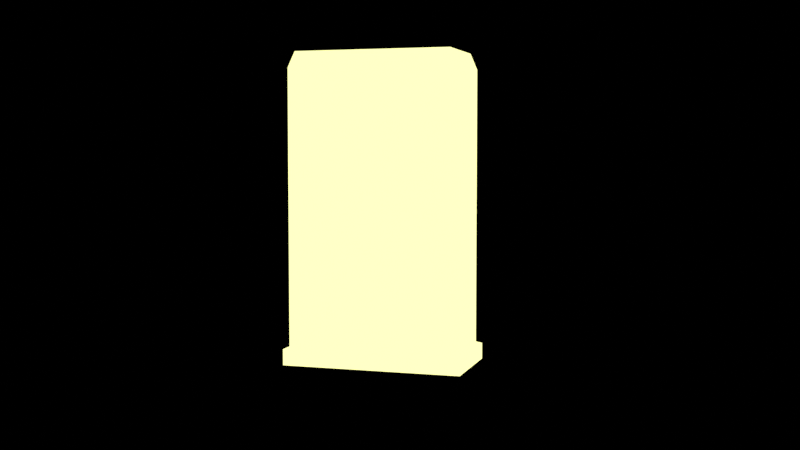 # Source: glTF-Blender-io_test-GP-282Splash-01.blend  (saved by Blender 2.82.7; exported with 4.5.12 LTS)
import bpy
from mathutils import Matrix  # noqa: F401  (used for matrix-valued properties, if any)

bpy.ops.wm.read_factory_settings(use_empty=True)
scene = bpy.context.scene
scene.name = 'Scene'

# ---- collections
col_collection = bpy.data.collections.new('Collection'); scene.collection.children.link(col_collection)

# ---- materials (node trees are filled in below, after node groups)
mat_lineart = bpy.data.materials.new('lineart')
mat_lineart.use_transparent_shadow = False
mat_shadowpink = bpy.data.materials.new('shadowpink')
mat_shadowpink.use_transparent_shadow = False
mat_purplemed = bpy.data.materials.new('purplemed')
mat_purplemed.use_transparent_shadow = False
mat_concrete_blue = bpy.data.materials.new('concrete blue')
mat_concrete_blue.use_transparent_shadow = False
mat_transparent_material = bpy.data.materials.new('Transparent Material')
mat_transparent_material.use_transparent_shadow = False
mat_transparent_material.diffuse_color = (1.0, 1.0, 1.0, 0.0)

# ---- node groups
ng_cell_3_layers = bpy.data.node_groups.new('cell 3 layers', 'ShaderNodeTree')
_s = ng_cell_3_layers.interface.new_socket(name='Shader', in_out='OUTPUT', socket_type='NodeSocketShader')
_s = ng_cell_3_layers.interface.new_socket(name='Shader', in_out='INPUT', socket_type='NodeSocketShader')
_s = ng_cell_3_layers.interface.new_socket(name='Ambient', in_out='INPUT', socket_type='NodeSocketShader')
_s = ng_cell_3_layers.interface.new_socket(name='Primary light', in_out='INPUT', socket_type='NodeSocketShader')
_s = ng_cell_3_layers.interface.new_socket(name='Shadow mat', in_out='INPUT', socket_type='NodeSocketShader')
_s = ng_cell_3_layers.interface.new_socket(name='Secondary light', in_out='INPUT', socket_type='NodeSocketShader')
_s = ng_cell_3_layers.interface.new_socket(name='specular', in_out='INPUT', socket_type='NodeSocketShader')
_N = ng_cell_3_layers.nodes; _L = ng_cell_3_layers.links
n0 = _N.new('ShaderNodeValToRGB'); n0.name = 'ColorRamp.002'; n0.location = (-84, -320)
n0.color_ramp.interpolation = 'CONSTANT'
while len(n0.color_ramp.elements) > 1: n0.color_ramp.elements.remove(n0.color_ramp.elements[-1])
n0.color_ramp.elements[0].position = 0.0; n0.color_ramp.elements[0].color = (1.0, 1.0, 1.0, 1.0)
_e = n0.color_ramp.elements.new(0.07045); _e.color = (0.0, 0.0, 0.0, 1.0)
n1 = _N.new('ShaderNodeValToRGB'); n1.name = 'ColorRamp.003'; n1.location = (2, -836)
n1.color_ramp.interpolation = 'CONSTANT'
while len(n1.color_ramp.elements) > 1: n1.color_ramp.elements.remove(n1.color_ramp.elements[-1])
n1.color_ramp.elements[0].position = 0.0; n1.color_ramp.elements[0].color = (0.0, 0.0, 0.0, 1.0)
_e = n1.color_ramp.elements.new(0.08182); _e.color = (1.0, 1.0, 1.0, 1.0)
n2 = _N.new('ShaderNodeMixShader'); n2.name = 'Mix Shader.003'; n2.location = (1111, -1071)
n3 = _N.new('NodeGroupOutput'); n3.name = 'Group Output'; n3.location = (1322, -1333)
n4 = _N.new('ShaderNodeMixShader'); n4.name = 'Mix Shader'; n4.location = (679, -1310)
n5 = _N.new('ShaderNodeSeparateColor'); n5.name = 'Separate RGB'; n5.location = (-335, -841)
n6 = _N.new('ShaderNodeValToRGB'); n6.name = 'ColorRamp'; n6.location = (978, -644)
n6.color_ramp.interpolation = 'CONSTANT'
while len(n6.color_ramp.elements) > 1: n6.color_ramp.elements.remove(n6.color_ramp.elements[-1])
n6.color_ramp.elements[0].position = 0.0; n6.color_ramp.elements[0].color = (0.0, 0.0, 0.0, 1.0)
_e = n6.color_ramp.elements.new(0.3659); _e.color = (1.0, 1.0, 1.0, 1.0)
n7 = _N.new('ShaderNodeValToRGB'); n7.name = 'ColorRamp.001'; n7.location = (251, -1414)
n7.color_ramp.interpolation = 'CONSTANT'
while len(n7.color_ramp.elements) > 1: n7.color_ramp.elements.remove(n7.color_ramp.elements[-1])
n7.color_ramp.elements[0].position = 0.0; n7.color_ramp.elements[0].color = (0.0, 0.0, 0.0, 1.0)
_e = n7.color_ramp.elements.new(0.2932); _e.color = (1.0, 1.0, 1.0, 1.0)
n8 = _N.new('ShaderNodeMixShader'); n8.name = 'Mix Shader.001'; n8.location = (266, -127)
n9 = _N.new('ShaderNodeMixShader'); n9.name = 'Mix Shader.002'; n9.location = (603, -453)
n9.width = 143
n10 = _N.new('NodeGroupInput'); n10.name = 'Group Input'; n10.location = (-1164, -41)
n10.width = 400
n11 = _N.new('ShaderNodeShaderToRGB'); n11.name = 'Shader to RGB'; n11.location = (-640, -240)
_L.new(n10.outputs[0], n11.inputs[0])
_L.new(n11.outputs[0], n5.inputs[0])
_L.new(n7.outputs[0], n4.inputs[0])
_L.new(n10.outputs[3], n8.inputs[2])
_L.new(n0.outputs[0], n8.inputs[0])
_L.new(n5.outputs[0], n7.inputs[0])
_L.new(n5.outputs[0], n0.inputs[0])
_L.new(n5.outputs[1], n1.inputs[0])
_L.new(n1.outputs[0], n9.inputs[0])
_L.new(n8.outputs[0], n9.inputs[1])
_L.new(n10.outputs[4], n9.inputs[2])
_L.new(n10.outputs[1], n8.inputs[1])
_L.new(n6.outputs[0], n2.inputs[0])
_L.new(n9.outputs[0], n4.inputs[1])
_L.new(n10.outputs[2], n4.inputs[2])
_L.new(n2.outputs[0], n3.inputs[0])
_L.new(n4.outputs[0], n2.inputs[1])
_L.new(n10.outputs[5], n2.inputs[2])
_L.new(n5.outputs[0], n6.inputs[0])
n3.is_active_output = True

# ---- material node trees
mat_shadowpink.use_nodes = True; mat_shadowpink.node_tree.nodes.clear()
_N = mat_shadowpink.node_tree.nodes; _L = mat_shadowpink.node_tree.links
n0 = _N.new('ShaderNodeOutputMaterial'); n0.name = 'Material Output'; n0.location = (300, 300)
n1 = _N.new('ShaderNodeBsdfPrincipled'); n1.name = 'Principled BSDF'; n1.location = (10, 300)
n1.distribution = 'GGX'
n1.subsurface_method = 'BURLEY'
n1.inputs[3].default_value = 1.45
n1.inputs[27].default_value = (0.0, 0.0, 0.0, 1.0)
n1.inputs[28].default_value = 1.0
_L.new(n1.outputs[0], n0.inputs[0])
n0.is_active_output = True
mat_purplemed.use_nodes = True; mat_purplemed.node_tree.nodes.clear()
_N = mat_purplemed.node_tree.nodes; _L = mat_purplemed.node_tree.links
n0 = _N.new('ShaderNodeOutputMaterial'); n0.name = 'Material Output'; n0.location = (300, 300)
n1 = _N.new('ShaderNodeBsdfPrincipled'); n1.name = 'Principled BSDF'; n1.location = (10, 300)
n1.distribution = 'GGX'
n1.subsurface_method = 'BURLEY'
n1.inputs[3].default_value = 1.45
n1.inputs[27].default_value = (0.0, 0.0, 0.0, 1.0)
n1.inputs[28].default_value = 1.0
_L.new(n1.outputs[0], n0.inputs[0])
n0.is_active_output = True
mat_concrete_blue.use_nodes = True; mat_concrete_blue.node_tree.nodes.clear()
_N = mat_concrete_blue.node_tree.nodes; _L = mat_concrete_blue.node_tree.links
n0 = _N.new('ShaderNodeOutputMaterial'); n0.name = 'Material Output'; n0.location = (1200, 347)
n1 = _N.new('ShaderNodeRGB'); n1.name = 'RGB'; n1.location = (236, 164)
n1.outputs[0].default_value = (1.0, 0.4678, 0.7084, 1.0)
n2 = _N.new('ShaderNodeEmission'); n2.name = 'Emission'; n2.location = (240, 313)
n2.inputs[0].default_value = (0.01681, 0.2623, 0.8632, 1.0)
n3 = _N.new('ShaderNodeRGB'); n3.name = 'RGB.001'; n3.location = (298, -49)
n3.outputs[0].default_value = (0.007499, 0.107, 0.4852, 1.0)
n4 = _N.new('ShaderNodeBsdfPrincipled'); n4.name = 'Principled BSDF'; n4.location = (230, 935)
n4.distribution = 'GGX'
n4.subsurface_method = 'BURLEY'
n4.inputs[0].default_value = (1.0, 1.0, 1.0, 1.0)
n4.inputs[2].default_value = 0.0
n4.inputs[3].default_value = 1.45
n4.inputs[13].default_value = 0.7227
n4.inputs[27].default_value = (0.0, 0.0, 0.0, 1.0)
n4.inputs[28].default_value = 1.0
n5 = _N.new('ShaderNodeRGB'); n5.name = 'RGB.002'; n5.location = (589, 63)
n5.outputs[0].default_value = (1.0, 0.4564, 1.0, 1.0)
n6 = _N.new('ShaderNodeRGB'); n6.name = 'RGB.003'; n6.location = (787, 36)
n6.outputs[0].default_value = (1.0, 1.0, 0.4072, 1.0)
n7 = _N.new('ShaderNodeGroup'); n7.name = 'Group'; n7.location = (900, 468)
n7.node_tree = ng_cell_3_layers
_L.new(n4.outputs[0], n7.inputs[0])
_L.new(n2.outputs[0], n7.inputs[1])
_L.new(n1.outputs[0], n7.inputs[2])
_L.new(n3.outputs[0], n7.inputs[3])
_L.new(n5.outputs[0], n7.inputs[4])
_L.new(n7.outputs[0], n0.inputs[0])
_L.new(n6.outputs[0], n7.inputs[5])
n0.is_active_output = True
mat_transparent_material.use_nodes = True; mat_transparent_material.node_tree.nodes.clear()
_N = mat_transparent_material.node_tree.nodes; _L = mat_transparent_material.node_tree.links
n0 = _N.new('ShaderNodeOutputMaterial'); n0.name = 'Material Output'; n0.location = (1200, 347)
n1 = _N.new('ShaderNodeBsdfTransparent'); n1.name = 'Transparent BSDF'; n1.location = (1010, 347)
_L.new(n1.outputs[0], n0.inputs[0])
n0.is_active_output = True

# ---- world
world_world = bpy.data.worlds.new('World'); scene.world = world_world
world_world.use_nodes = True; world_world.node_tree.nodes.clear()
_N = world_world.node_tree.nodes; _L = world_world.node_tree.links
n0 = _N.new('ShaderNodeOutputWorld'); n0.name = 'World Output'; n0.location = (300, 300)
n1 = _N.new('ShaderNodeBackground'); n1.name = 'Background'; n1.location = (10, 300)
n1.inputs[0].default_value = (0.0, 0.0, 0.0, 1.0)
_L.new(n1.outputs[0], n0.inputs[0])
n0.is_active_output = True
world_world.color = (0.05088, 0.05088, 0.05088)
world_world.use_sun_shadow = False
world_world.sun_shadow_jitter_overblur = 0.0

# ---- cameras
cam_camera_001 = bpy.data.cameras.new('Camera.001')

# ---- lights
light_sun_002 = bpy.data.lights.new('Sun.002', 'SUN')
light_sun_002.color = (1.0, 0.05951, 0.1144)
light_sun_002.transmission_factor = 0.0
light_sun_002.energy = 3.42
light_sun_002.shadow_soft_size = 0.125

# ---- meshes
me_cube_015 = bpy.data.meshes.new('Cube.015')
me_cube_015.from_pydata([(-1.0, -1.0, -0.8775), (-1.0, -1.0, 1.123), (-1.0, 1.0, -0.8775), (-1.0, 1.0, 1.123), (1.0, -1.0, -0.8775), (1.0, -1.0, 1.123), (1.0, 1.0, -0.8775), (1.0, 1.0, 1.123), (-0.9269, -0.9269, 1.239), (-0.9269, 0.9269, 1.239), (0.9269, 0.9269, 1.239), (0.9269, -0.9269, 1.239), (-1.069, 1.069, -0.8901), (-1.069, -1.069, -0.8901), (1.069, 1.069, -0.8901), (1.069, -1.069, -0.8901), (-1.069, 1.069, -1.007), (-1.069, -1.069, -1.007), (1.069, 1.069, -1.007), (1.069, -1.069, -1.007), (-1.0, -1.0, 0.8379), (-1.0, 1.0, 0.8379), (1.0, 1.0, 0.8379), (1.0, -1.0, 0.8379), (-1.0, 1.0, -0.4816), (1.0, 1.0, -0.4816), (1.0, -1.0, -0.4816), (-1.0, -1.0, -0.4816), (0.574, 1.0, -0.8775), (0.574, 1.0, 1.123), (0.574, -1.0, -0.8775), (0.574, -1.0, 1.123), (0.532, 0.9269, 1.239), (0.532, -0.9269, 1.239), (0.6137, 1.069, -0.8901), (0.6137, -1.069, -0.8901), (0.6137, 1.069, -1.007), (0.6137, -1.069, -1.007), (0.574, 1.0, 0.8379), (0.574, 1.0, -0.4816), (-0.8422, 1.0, -0.8775), (-0.8422, -1.0, 1.123), (-0.7807, -0.9269, 1.239), (-0.9006, 1.069, -0.8901), (-0.9006, 1.069, -1.007), (-0.8422, 1.0, 1.123), (-0.8422, -1.0, -0.8775), (-0.7807, 0.9269, 1.239), (-0.9006, -1.069, -0.8901), (-0.9006, -1.069, -1.007), (-0.8422, 1.0, 0.8379), (-0.8422, 1.0, -0.4816), (0.524, -1.0, 0.8379), (0.574, -1.0, 0.7879), (0.624, -1.0, 0.8379), (0.574, -1.0, 0.8879), (0.549, -1.0, 0.8312), (0.5673, -1.0, 0.8129), (0.574, -1.0, -0.4316), (0.524, -1.0, -0.4816), (0.574, -1.0, -0.5316), (0.624, -1.0, -0.4816), (0.5673, -1.0, -0.4566), (0.549, -1.0, -0.4749), (-0.8422, -1.0, 0.7879), (-0.7922, -1.0, 0.8379), (-0.8422, -1.0, 0.8879), (-0.8922, -1.0, 0.8379), (-0.8355, -1.0, 0.8129), (-0.8172, -1.0, 0.8312), (-0.7922, -1.0, -0.4816), (-0.8422, -1.0, -0.4316), (-0.8922, -1.0, -0.4816), (-0.8422, -1.0, -0.5316), (-0.8172, -1.0, -0.4749), (-0.8355, -1.0, -0.4566), (0.574, -0.7736, 0.7879), (0.524, -0.7736, 0.8379), (0.5673, -0.7736, 0.8129), (0.549, -0.7736, 0.8312), (0.524, -0.7736, -0.4816), (0.574, -0.7736, -0.4316), (0.549, -0.7736, -0.4749), (0.5673, -0.7736, -0.4566), (-0.7922, -0.7736, 0.8379), (-0.8422, -0.7736, 0.7879), (-0.8172, -0.7736, 0.8312), (-0.8355, -0.7736, 0.8129), (-0.8422, -0.7736, -0.4316), (-0.7922, -0.7736, -0.4816), (-0.8355, -0.7736, -0.4566), (-0.8172, -0.7736, -0.4749)], [], [(20, 1, 3, 21), (38, 29, 7, 22), (22, 7, 5, 23), (46, 73, 72, 27, 0), (28, 6, 14, 34), (3, 1, 8, 9), (47, 9, 8, 42), (31, 5, 11, 33), (45, 3, 9, 47), (5, 7, 10, 11), (14, 15, 19, 18), (0, 2, 12, 13), (6, 4, 15, 14), (46, 0, 13, 48), (36, 18, 19, 37), (13, 12, 16, 17), (48, 13, 17, 49), (34, 14, 18, 36), (64, 71, 88, 85), (25, 22, 23, 26), (39, 38, 22, 25), (27, 20, 21, 24), (0, 27, 24, 2), (28, 39, 25, 6), (6, 25, 26, 4), (80, 82, 83, 81, 76, 78, 79, 77, 84, 86, 87, 85, 88, 90, 91, 89), (30, 60, 59, 70, 73, 46), (40, 51, 39, 28), (51, 50, 38, 39), (52, 55, 31, 41, 66, 65), (43, 34, 36, 44), (15, 35, 37, 19), (44, 36, 37, 49), (4, 30, 35, 15), (7, 29, 32, 10), (41, 31, 33, 42), (10, 32, 33, 11), (40, 28, 34, 43), (26, 23, 54, 53, 58, 61), (50, 45, 29, 38), (21, 3, 45, 50), (2, 40, 43, 12), (1, 41, 42, 8), (16, 44, 49, 17), (12, 43, 44, 16), (24, 21, 50, 51), (2, 24, 51, 40), (70, 59, 80, 89), (58, 53, 76, 81), (35, 48, 49, 37), (30, 46, 48, 35), (29, 45, 47, 32), (32, 47, 42, 33), (52, 65, 84, 77), (72, 71, 64, 67, 20, 27), (4, 26, 61, 60, 30), (67, 66, 41, 1, 20), (52, 56, 57, 53, 54, 55), (58, 62, 63, 59, 60, 61), (64, 68, 69, 65, 66, 67), (70, 74, 75, 71, 72, 73), (64, 85, 87, 68), (68, 87, 86, 69), (69, 86, 84, 65), (76, 53, 57, 78), (78, 57, 56, 79), (79, 56, 52, 77), (58, 81, 83, 62), (62, 83, 82, 63), (63, 82, 80, 59), (88, 71, 75, 90), (90, 75, 74, 91), (91, 74, 70, 89), (23, 5, 31, 55, 54)])
_uv = me_cube_015.uv_layers.new(name='UVMap')
_uv.uv.foreach_set('vector', [0.5894, 0.0, 0.625, 0.0, 0.625, 0.25, 0.5894, 0.25, 0.5894, 0.4467, 0.625, 0.4467, 0.625, 0.5, 0.5894, 0.5, 0.5894, 0.5, 0.625, 0.5, 0.625, 0.75, 0.5894, 0.75, 0.375, 0.9803, 0.4182, 0.9803, 0.4245, 0.9865, 0.4245, 1.0, 0.375, 1.0, 0.375, 0.4467, 0.375, 0.5, 0.375, 0.5, 0.375, 0.4467, 0.625, 0.25, 0.625, 0.0, 0.625, 0.0, 0.625, 0.25, 0.8553, 0.5, 0.875, 0.5, 0.875, 0.75, 0.8553, 0.75, 0.625, 0.8033, 0.625, 0.75, 0.625, 0.75, 0.625, 0.8033, 0.625, 0.2697, 0.625, 0.25, 0.625, 0.25, 0.625, 0.2697, 0.625, 0.75, 0.625, 0.5, 0.625, 0.5, 0.625, 0.75, 0.375, 0.5, 0.375, 0.75, 0.375, 0.75, 0.375, 0.5, 0.375, 0.0, 0.375, 0.25, 0.375, 0.25, 0.375, 0.0, 0.375, 0.5, 0.375, 0.75, 0.375, 0.75, 0.375, 0.5, 0.375, 0.9803, 0.375, 1.0, 0.375, 1.0, 0.375, 0.9803, 0.3217, 0.5, 0.375, 0.5, 0.375, 0.75, 0.3217, 0.75, 0.375, 0.0, 0.375, 0.25, 0.375, 0.25, 0.375, 0.0, 0.375, 0.9803, 0.375, 1.0, 0.375, 1.0, 0.375, 0.9803, 0.375, 0.4467, 0.375, 0.5, 0.375, 0.5, 0.375, 0.4467, 0.5832, 0.9803, 0.4307, 0.9803, 0.4307, 0.9803, 0.5832, 0.9803, 0.4245, 0.5, 0.5894, 0.5, 0.5894, 0.75, 0.4245, 0.75, 0.4245, 0.4467, 0.5894, 0.4467, 0.5894, 0.5, 0.4245, 0.5, 0.4245, 0.0, 0.5894, 0.0, 0.5894, 0.25, 0.4245, 0.25, 0.375, 0.0, 0.4245, 0.0, 0.4245, 0.25, 0.375, 0.25, 0.375, 0.4467, 0.4245, 0.4467, 0.4245, 0.5, 0.375, 0.5, 0.375, 0.5, 0.4245, 0.5, 0.4245, 0.75, 0.375, 0.75, 0.4245, 0.8095, 0.4248, 0.8064, 0.4276, 0.8035, 0.4307, 0.8033, 0.5832, 0.8033, 0.5863, 0.8035, 0.5891, 0.8064, 0.5894, 0.8095, 0.5894, 0.974, 0.5891, 0.9772, 0.5863, 0.98, 0.5832, 0.9803, 0.4307, 0.9803, 0.4276, 0.98, 0.4248, 0.9772, 0.4245, 0.974, 0.375, 0.8033, 0.4182, 0.8033, 0.4245, 0.8095, 0.4245, 0.974, 0.4182, 0.9803, 0.375, 0.9803, 0.375, 0.2697, 0.4245, 0.2697, 0.4245, 0.4467, 0.375, 0.4467, 0.4245, 0.2697, 0.5894, 0.2697, 0.5894, 0.4467, 0.4245, 0.4467, 0.5894, 0.8095, 0.5957, 0.8033, 0.625, 0.8033, 0.625, 0.9803, 0.5957, 0.9803, 0.5894, 0.974, 0.375, 0.2697, 0.375, 0.4467, 0.375, 0.4467, 0.375, 0.2697, 0.375, 0.75, 0.375, 0.8033, 0.375, 0.8033, 0.375, 0.75, 0.1447, 0.5, 0.3217, 0.5, 0.3217, 0.75, 0.1447, 0.75, 0.375, 0.75, 0.375, 0.8033, 0.375, 0.8033, 0.375, 0.75, 0.625, 0.5, 0.625, 0.4467, 0.625, 0.4467, 0.625, 0.5, 0.625, 0.9803, 0.625, 0.8033, 0.625, 0.8033, 0.625, 0.9803, 0.625, 0.5, 0.6783, 0.5, 0.6783, 0.75, 0.625, 0.75, 0.375, 0.2697, 0.375, 0.4467, 0.375, 0.4467, 0.375, 0.2697, 0.4245, 0.75, 0.5894, 0.75, 0.5894, 0.797, 0.5832, 0.8033, 0.4307, 0.8033, 0.4245, 0.797, 0.5894, 0.2697, 0.625, 0.2697, 0.625, 0.4467, 0.5894, 0.4467, 0.5894, 0.25, 0.625, 0.25, 0.625, 0.2697, 0.5894, 0.2697, 0.375, 0.25, 0.375, 0.2697, 0.375, 0.2697, 0.375, 0.25, 0.625, 1.0, 0.625, 0.9803, 0.625, 0.9803, 0.625, 1.0, 0.125, 0.5, 0.1447, 0.5, 0.1447, 0.75, 0.125, 0.75, 0.375, 0.25, 0.375, 0.2697, 0.375, 0.2697, 0.375, 0.25, 0.4245, 0.25, 0.5894, 0.25, 0.5894, 0.2697, 0.4245, 0.2697, 0.375, 0.25, 0.4245, 0.25, 0.4245, 0.2697, 0.375, 0.2697, 0.4245, 0.974, 0.4245, 0.8095, 0.4245, 0.8095, 0.4245, 0.974, 0.4307, 0.8033, 0.5832, 0.8033, 0.5832, 0.8033, 0.4307, 0.8033, 0.375, 0.8033, 0.375, 0.9803, 0.375, 0.9803, 0.375, 0.8033, 0.375, 0.8033, 0.375, 0.9803, 0.375, 0.9803, 0.375, 0.8033, 0.625, 0.4467, 0.625, 0.2697, 0.625, 0.2697, 0.625, 0.4467, 0.6783, 0.5, 0.8553, 0.5, 0.8553, 0.75, 0.6783, 0.75, 0.5894, 0.8095, 0.5894, 0.974, 0.5894, 0.974, 0.5894, 0.8095, 0.4245, 0.9865, 0.4307, 0.9803, 0.5832, 0.9803, 0.5894, 0.9865, 0.5894, 1.0, 0.4245, 1.0, 0.375, 0.75, 0.4245, 0.75, 0.4245, 0.797, 0.4182, 0.8033, 0.375, 0.8033, 0.5894, 0.9865, 0.5957, 0.9803, 0.625, 0.9803, 0.625, 1.0, 0.5894, 1.0, 0.5894, 0.8095, 0.5894, 0.8064, 0.5894, 0.8041, 0.5894, 0.8033, 0.5894, 0.797, 0.5957, 0.8033, 0.4307, 0.8033, 0.4276, 0.8033, 0.4253, 0.8033, 0.4245, 0.8033, 0.4182, 0.8033, 0.4245, 0.797, 0.5832, 0.9803, 0.5863, 0.9803, 0.5886, 0.9803, 0.5894, 0.9803, 0.5957, 0.9803, 0.5894, 0.9865, 0.4245, 0.974, 0.4245, 0.9772, 0.4245, 0.9794, 0.4245, 0.9803, 0.4245, 0.9865, 0.4182, 0.9803, 0.5832, 0.9803, 0.5832, 0.9803, 0.5863, 0.98, 0.5863, 0.9803, 0.5863, 0.9803, 0.5863, 0.98, 0.5891, 0.9772, 0.5894, 0.9772, 0.5894, 0.9772, 0.5891, 0.9772, 0.5894, 0.974, 0.5894, 0.974, 0.5832, 0.8033, 0.5832, 0.8033, 0.5863, 0.8033, 0.5863, 0.8035, 0.5863, 0.8035, 0.5863, 0.8033, 0.5894, 0.8064, 0.5891, 0.8064, 0.5891, 0.8064, 0.5894, 0.8064, 0.5894, 0.8095, 0.5894, 0.8095, 0.4307, 0.8033, 0.4307, 0.8033, 0.4276, 0.8035, 0.4276, 0.8033, 0.4276, 0.8033, 0.4276, 0.8035, 0.4248, 0.8064, 0.4245, 0.8064, 0.4245, 0.8064, 0.4248, 0.8064, 0.4245, 0.8095, 0.4245, 0.8095, 0.4307, 0.9803, 0.4307, 0.9803, 0.4276, 0.9803, 0.4276, 0.98, 0.4276, 0.98, 0.4276, 0.9803, 0.4245, 0.9772, 0.4248, 0.9772, 0.4248, 0.9772, 0.4245, 0.9772, 0.4245, 0.974, 0.4245, 0.974, 0.5894, 0.75, 0.625, 0.75, 0.625, 0.8033, 0.5957, 0.8033, 0.5894, 0.797])
me_cube_015.materials.append(mat_concrete_blue)
me_cube_015.use_remesh_preserve_volume = False
me_cube_015.use_remesh_preserve_attributes = False
me_cube_015.use_mirror_vertex_groups = False
me_cube_015.update()
me_cube_019 = bpy.data.meshes.new('Cube.019')
me_cube_019.from_pydata([(-1.0, -1.0, -1.0), (-1.0, -1.0, 1.0), (-1.0, 1.0, -1.0), (-1.0, 1.0, 1.0), (1.0, -1.0, -1.0), (1.0, -1.0, 1.0), (1.0, 1.0, -1.0), (1.0, 1.0, 1.0)], [], [(0, 1, 3, 2), (2, 3, 7, 6), (6, 7, 5, 4), (4, 5, 1, 0), (2, 6, 4, 0), (7, 3, 1, 5)])
_uv = me_cube_019.uv_layers.new(name='UVMap')
_uv.uv.foreach_set('vector', [0.375, 0.0, 0.625, 0.0, 0.625, 0.25, 0.375, 0.25, 0.375, 0.25, 0.625, 0.25, 0.625, 0.5, 0.375, 0.5, 0.375, 0.5, 0.625, 0.5, 0.625, 0.75, 0.375, 0.75, 0.375, 0.75, 0.625, 0.75, 0.625, 1.0, 0.375, 1.0, 0.125, 0.5, 0.375, 0.5, 0.375, 0.75, 0.125, 0.75, 0.625, 0.5, 0.875, 0.5, 0.875, 0.75, 0.625, 0.75])
me_cube_019.materials.append(mat_transparent_material)
me_cube_019.use_remesh_fix_poles = True
me_cube_019.use_remesh_preserve_attributes = False
me_cube_019.use_mirror_vertex_groups = False
me_cube_019.update()
me_cube_020 = bpy.data.meshes.new('Cube.020')
me_cube_020.from_pydata([(-1.0, -1.0, -1.0), (-1.0, -1.0, 1.0), (-1.0, 1.0, -1.0), (-1.0, 1.0, 1.0), (1.0, -1.0, -1.0), (1.0, -1.0, 1.0), (1.0, 1.0, -1.0), (1.0, 1.0, 1.0)], [], [(0, 1, 3, 2), (2, 3, 7, 6), (6, 7, 5, 4), (4, 5, 1, 0), (2, 6, 4, 0), (7, 3, 1, 5)])
_uv = me_cube_020.uv_layers.new(name='UVMap')
_uv.uv.foreach_set('vector', [0.375, 0.0, 0.625, 0.0, 0.625, 0.25, 0.375, 0.25, 0.375, 0.25, 0.625, 0.25, 0.625, 0.5, 0.375, 0.5, 0.375, 0.5, 0.625, 0.5, 0.625, 0.75, 0.375, 0.75, 0.375, 0.75, 0.625, 0.75, 0.625, 1.0, 0.375, 1.0, 0.125, 0.5, 0.375, 0.5, 0.375, 0.75, 0.125, 0.75, 0.625, 0.5, 0.875, 0.5, 0.875, 0.75, 0.625, 0.75])
me_cube_020.materials.append(mat_transparent_material)
me_cube_020.use_remesh_fix_poles = True
me_cube_020.use_remesh_preserve_attributes = False
me_cube_020.use_mirror_vertex_groups = False
me_cube_020.update()

# ---- objects
ob_sun = bpy.data.objects.new('Sun', light_sun_002)
ob_machinegp_001 = bpy.data.objects.new('machineGP.001', None)
ob_machine_001 = bpy.data.objects.new('machine.001', me_cube_015)
ob_cube_001 = bpy.data.objects.new('Cube.001', me_cube_019)
ob_cube_002 = bpy.data.objects.new('Cube.002', me_cube_020)
ob_camera = bpy.data.objects.new('Camera', cam_camera_001)

# ---- transforms, parenting, visibility, modifiers, constraints
ob_sun.location = (4.78, 7.0, 9.42)
ob_sun.rotation_euler = (0.04241, 0.7051, -6.51)
ob_sun.lineart.crease_threshold = 0.0
ob_machinegp_001.location = (0.0, 0.0, 1.778)
ob_machinegp_001.empty_image_offset = (0.0, 0.0)
ob_machinegp_001.color = (0.0, 0.0, 0.0, 1.0)
ob_machinegp_001.lineart.crease_threshold = 0.0
_m = ob_machinegp_001.modifiers.new('Thickness', 'GREASE_PENCIL_THICKNESS')
_m.show_render = True
_m.custom_curve.use_clip = True
_m.custom_curve.clip_max_x = 1.0
_m.custom_curve.clip_max_y = 1.0
_m.custom_curve.extend = 'EXTRAPOLATED'
_m.custom_curve.white_level = (1.0, 1.0, 1.0)
_m.thickness_factor = 2.0
ob_machine_001.location = (0.124, 0.277, 0.8585)
ob_machine_001.scale = (0.5377, 0.2787, 0.877)
ob_machine_001.lineart.crease_threshold = 0.0
ob_cube_001.location = (1.611, 1.796, 1.605)
ob_cube_001.scale = (-0.1729, 1.724, 6.033)
ob_cube_001.lineart.crease_threshold = 0.0
ob_cube_002.location = (2.652, 0.1626, 2.552)
ob_cube_002.scale = (-0.1729, 2.477, 0.2103)
ob_cube_002.lineart.crease_threshold = 0.0
ob_camera.location = (2.308, -6.434, 1.349)
ob_camera.rotation_euler = (1.501, -1.326e-06, 0.3002)
ob_camera.lineart.crease_threshold = 0.0

# ---- collection membership
scene.collection.objects.link(ob_sun)
col_collection.objects.link(ob_machinegp_001)
col_collection.objects.link(ob_machine_001)
col_collection.objects.link(ob_cube_001)
col_collection.objects.link(ob_cube_002)
col_collection.objects.link(ob_camera)

# ---- scene / render settings (as saved in the file)
scene.camera = ob_camera
scene.frame_start = 1; scene.frame_end = 250; scene.frame_set(0)
scene.render.engine = 'BLENDER_EEVEE_NEXT'
scene.render.image_settings.compression = 50
scene.cycles.use_denoising = False
scene.cycles.samples = 128
scene.cycles.sampling_pattern = 'TABULATED_SOBOL'
scene.cycles.use_adaptive_sampling = False
scene.cycles.use_light_tree = False
scene.eevee.taa_samples = 8
scene.eevee.taa_render_samples = 8
scene.view_settings.view_transform = 'Standard'
scene.view_settings.exposure = 0.5
bpy.context.view_layer.update()
